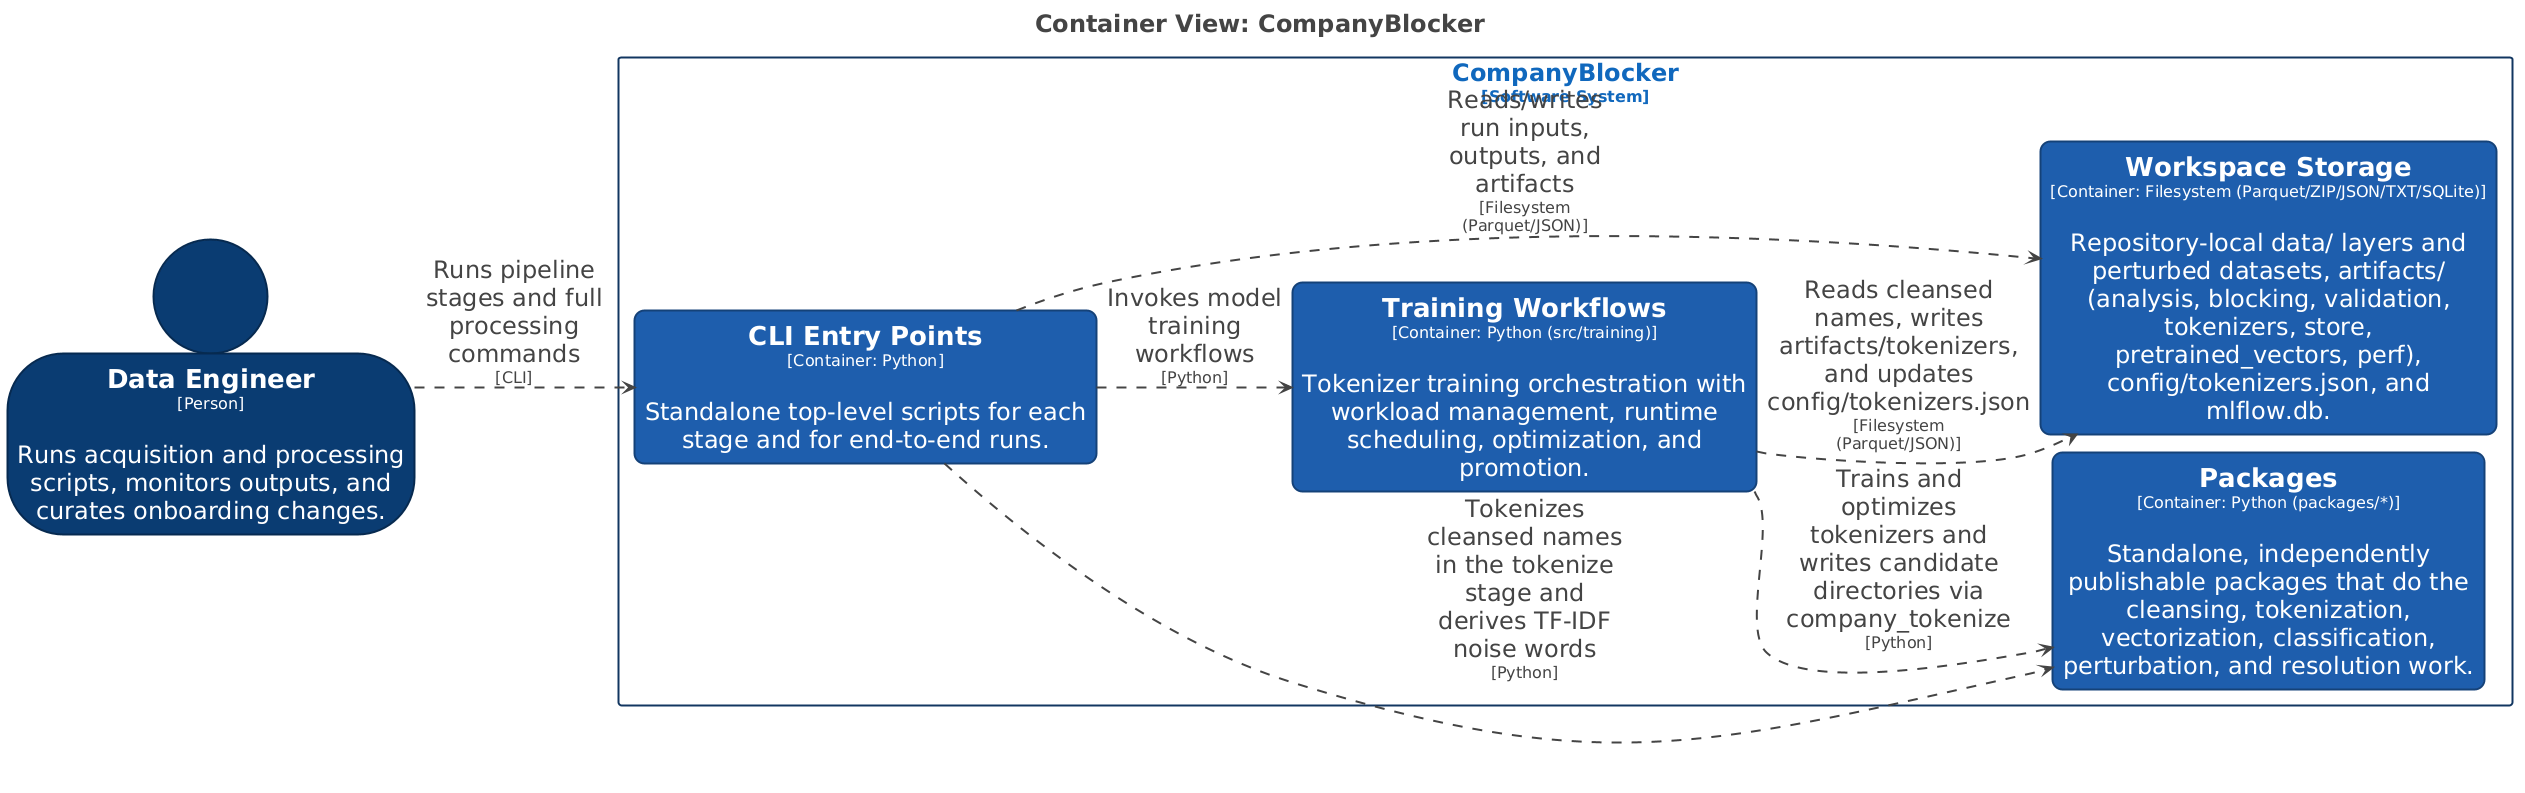

The diagram above was rendered by PlantUML. Its source (embedded in the PNG):
@startuml
title <size:24>Container View: CompanyBlocker</size>

set separator none
left to right direction
skinparam ranksep 20
skinparam nodesep 5
hide stereotype

<style>
  root {
    BackgroundColor: #ffffff;
    FontColor: #444444;
  }
  // Element,Container
  .Element-RWxlbWVudCxDb250YWluZXI= {
    BackgroundColor: #1f5fad;
    LineColor: #154279;
    LineStyle: 0;
    LineThickness: 2;
    RoundCorner: 20;
    FontColor: #ffffff;
    FontSize: 24;
    HorizontalAlignment: center;
    Shadowing: 0;
    MaximumWidth: 450;
  }
  // Element,Person
  .Element-RWxlbWVudCxQZXJzb24= {
    BackgroundColor: #0b3c73;
    LineColor: #072a50;
    LineStyle: 0;
    LineThickness: 2;
    FontColor: #ffffff;
    FontSize: 24;
    HorizontalAlignment: center;
    Shadowing: 0;
    MaximumWidth: 450;
  }
  // Relationship
  .Relationship-UmVsYXRpb25zaGlw {
    LineThickness: 2;
    LineStyle: 10-10;
    LineColor: #444444;
    FontColor: #444444;
    FontSize: 24;
    MaximumWidth: 200;
  }
  // CompanyBlocker
  .Boundary-Q29tcGFueUJsb2NrZXI= {
    BackgroundColor: #ffffff;
    LineColor: #123761;
    LineStyle: 0;
    LineThickness: 2;
    FontColor: #1168bd;
    FontSize: 24;
    HorizontalAlignment: center;
    Shadowing: 0;
  }
</style>

person "==Data Engineer\n<size:16>[Person]</size>\n\nRuns acquisition and processing scripts, monitors outputs, and curates onboarding changes." <<Element-RWxlbWVudCxQZXJzb24=>> as DataEngineer

rectangle "CompanyBlocker\n<size:16>[Software System]</size>" <<Boundary-Q29tcGFueUJsb2NrZXI=>> {
  rectangle "==Training Workflows\n<size:16>[Container: Python (src/training)]</size>\n\nTokenizer training orchestration with workload management, runtime scheduling, optimization, and promotion." <<Element-RWxlbWVudCxDb250YWluZXI=>> as CompanyBlocker.TrainingWorkflows
  rectangle "==Packages\n<size:16>[Container: Python (packages/*)]</size>\n\nStandalone, independently publishable packages that do the cleansing, tokenization, vectorization, classification, perturbation, and resolution work." <<Element-RWxlbWVudCxDb250YWluZXI=>> as CompanyBlocker.Packages
  rectangle "==Workspace Storage\n<size:16>[Container: Filesystem (Parquet/ZIP/JSON/TXT/SQLite)]</size>\n\nRepository-local data/ layers and perturbed datasets, artifacts/ (analysis, blocking, validation, tokenizers, store, pretrained_vectors, perf), config/tokenizers.json, and mlflow.db." <<Element-RWxlbWVudCxDb250YWluZXI=>> as CompanyBlocker.WorkspaceStorage
  rectangle "==CLI Entry Points\n<size:16>[Container: Python]</size>\n\nStandalone top-level scripts for each stage and for end-to-end runs." <<Element-RWxlbWVudCxDb250YWluZXI=>> as CompanyBlocker.CLIEntryPoints
}

CompanyBlocker.TrainingWorkflows --> CompanyBlocker.WorkspaceStorage <<Relationship-UmVsYXRpb25zaGlw>> : "Reads cleansed names, writes artifacts/tokenizers, and updates config/tokenizers.json\n<size:16>[Filesystem (Parquet/JSON)]</size>"
CompanyBlocker.TrainingWorkflows --> CompanyBlocker.Packages <<Relationship-UmVsYXRpb25zaGlw>> : "Trains and optimizes tokenizers and writes candidate directories via company_tokenize\n<size:16>[Python]</size>"
DataEngineer --> CompanyBlocker.CLIEntryPoints <<Relationship-UmVsYXRpb25zaGlw>> : "Runs pipeline stages and full processing commands\n<size:16>[CLI]</size>"
CompanyBlocker.CLIEntryPoints --> CompanyBlocker.TrainingWorkflows <<Relationship-UmVsYXRpb25zaGlw>> : "Invokes model training workflows\n<size:16>[Python]</size>"
CompanyBlocker.CLIEntryPoints --> CompanyBlocker.WorkspaceStorage <<Relationship-UmVsYXRpb25zaGlw>> : "Reads/writes run inputs, outputs, and artifacts\n<size:16>[Filesystem (Parquet/JSON)]</size>"
CompanyBlocker.CLIEntryPoints --> CompanyBlocker.Packages <<Relationship-UmVsYXRpb25zaGlw>> : "Tokenizes cleansed names in the tokenize stage and derives TF-IDF noise words\n<size:16>[Python]</size>"

@enduml